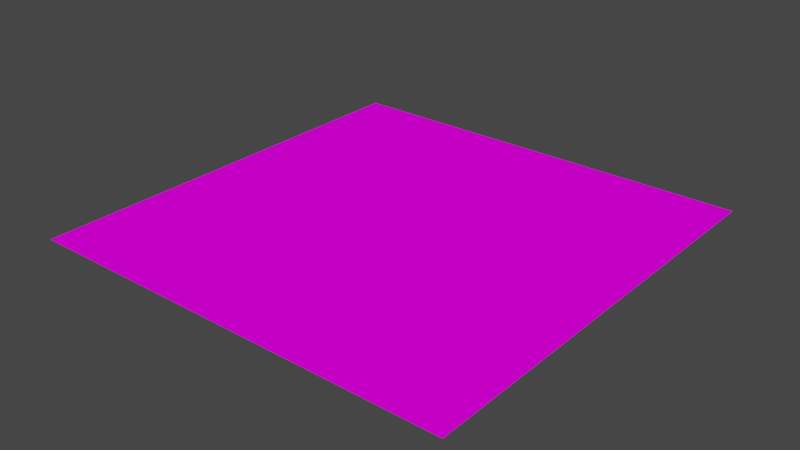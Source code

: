 # Source: Sora.blend  (saved by Blender 4.1.23; exported with 4.5.12 LTS)
import bpy
from mathutils import Matrix  # noqa: F401  (used for matrix-valued properties, if any)

bpy.ops.wm.read_factory_settings(use_empty=True)
scene = bpy.context.scene
scene.name = 'Scene'

# ---- collections
col_collection = bpy.data.collections.new('Collection'); scene.collection.children.link(col_collection)

# ---- images (referenced by path relative to the original .blend; pixels are not part of the script)
import os
ASSET_DIR = os.environ.get("B2B_ASSET_DIR", "")  # directory of the original .blend (textures are referenced by path, not embedded)
HERE = os.path.dirname(os.path.abspath(__file__))  # packed textures are extracted next to this script under _unpacked/

def load_image(name, relpath, width, height, colorspace="sRGB"):
    """Load a texture the original file referenced (path relative to the .blend, or extracted next to this script)."""
    p = next((c for c in (os.path.join(HERE, relpath), os.path.join(ASSET_DIR, relpath)) if relpath and os.path.exists(c)), "")
    if p:
        img = bpy.data.images.load(p, check_existing=True)
        img.name = name
    else:  # same state as the original file: an image datablock whose file is absent (Cycles renders it pink)
        img = bpy.data.images.new(name, width, height)
        img.source = "FILE"
        img.filepath = "//" + (relpath or name)
    img.colorspace_settings.name = colorspace
    return img
img_sora_png = load_image('Sora.png', 'Sora.png', 1024, 1024, 'sRGB')
img_paper_normal_png = load_image('Paper_normal.png', 'Paper_normal.png', 1024, 1024, 'sRGB')

# ---- materials (node trees are filled in below, after node groups)
mat_x = bpy.data.materials.new('マテリアル')
mat_x.use_transparent_shadow = False

# ---- material node trees
mat_x.use_nodes = True; mat_x.node_tree.nodes.clear()
_N = mat_x.node_tree.nodes; _L = mat_x.node_tree.links
n0 = _N.new('ShaderNodeOutputMaterial'); n0.name = 'Material Output'; n0.location = (297, 283)
n1 = _N.new('ShaderNodeBsdfPrincipled'); n1.name = 'Principled BSDF'; n1.location = (7, 283)
n1.distribution = 'GGX'
n1.subsurface_method = 'RANDOM_WALK_SKIN'
n1.inputs[2].default_value = 1.0
n1.inputs[3].default_value = 1.45
n1.inputs[13].default_value = 0.0
n1.inputs[27].default_value = (0.0, 0.0, 0.0, 1.0)
n1.inputs[28].default_value = 1.0
n2 = _N.new('ShaderNodeTexImage'); n2.name = '画像テクスチャ'; n2.location = (-369, 186)
n2.image = img_sora_png
n3 = _N.new('ShaderNodeTexImage'); n3.name = '画像テクスチャ.001'; n3.location = (-298, -304)
n3.hide = True
n3.image = img_paper_normal_png
_L.new(n1.outputs[0], n0.inputs[0])
_L.new(n2.outputs[0], n1.inputs[0])
_L.new(n2.outputs[1], n1.inputs[4])
_L.new(n3.outputs[0], n1.inputs[5])
n0.is_active_output = True

# ---- world
world_world = bpy.data.worlds.new('World'); scene.world = world_world
world_world.use_nodes = True; world_world.node_tree.nodes.clear()
_N = world_world.node_tree.nodes; _L = world_world.node_tree.links
n0 = _N.new('ShaderNodeOutputWorld'); n0.name = 'World Output'; n0.location = (300, 300)
n1 = _N.new('ShaderNodeBackground'); n1.name = 'Background'; n1.location = (10, 300)
n1.inputs[0].default_value = (0.05088, 0.05088, 0.05088, 1.0)
_L.new(n1.outputs[0], n0.inputs[0])
n0.is_active_output = True
world_world.color = (0.05088, 0.05088, 0.05088)
world_world.use_sun_shadow = False
world_world.sun_shadow_jitter_overblur = 0.0

# ---- meshes
me_x = bpy.data.meshes.new('平面')
me_x.from_pydata([(-1.0, -1.0, 0.0), (1.0, -1.0, 0.0), (-1.0, 1.0, 0.0), (1.0, 1.0, 0.0)], [], [(0, 1, 3, 2)])
_uv = me_x.uv_layers.new(name='UVマップ')
_uv.uv.foreach_set('vector', [0.9999, 0.9999, 9.998e-05, 0.9999, 0.0001, 9.998e-05, 0.9999, 0.0001003])
me_x.materials.append(mat_x)
me_x.update()

# ---- objects
ob_x = bpy.data.objects.new('平面', me_x)

# ---- transforms, parenting, visibility, modifiers, constraints
ob_x.location = (0.0, 0.0, 0.0)

# ---- collection membership
col_collection.objects.link(ob_x)

# ---- scene / render settings (as saved in the file)
scene.frame_start = 1; scene.frame_end = 250; scene.frame_set(1)
scene.render.engine = 'BLENDER_EEVEE_NEXT'
scene.cycles.sampling_pattern = 'TABULATED_SOBOL'
scene.cycles.use_light_tree = False
scene.eevee.ray_tracing_options.trace_max_roughness = 0.0
scene.view_settings.view_transform = 'Filmic'
bpy.context.view_layer.update()

# ---- added for rendering (the .blend has no active camera and no usable light): camera, sun
cam_auto = bpy.data.cameras.new('AutoCamera')
cam_auto.lens = 50.0
cam_auto.sensor_width = 36.0
cam_auto.clip_end = 1000.0
ob_auto_camera = bpy.data.objects.new('AutoCamera', cam_auto)
scene.collection.objects.link(ob_auto_camera)
ob_auto_camera.location = (2.61693, -3.14032, 2.09354)
ob_auto_camera.rotation_euler = (1.09748, -7.21219e-08, 0.694738)
scene.camera = ob_auto_camera
light_auto_sun = bpy.data.lights.new('AutoSun', 'SUN')
light_auto_sun.energy = 3.0
light_auto_sun.angle = 0.0523599
ob_auto_sun = bpy.data.objects.new('AutoSun', light_auto_sun)
scene.collection.objects.link(ob_auto_sun)
ob_auto_sun.rotation_euler = (0.872665, 0.174533, 0.523599)
bpy.context.view_layer.update()
